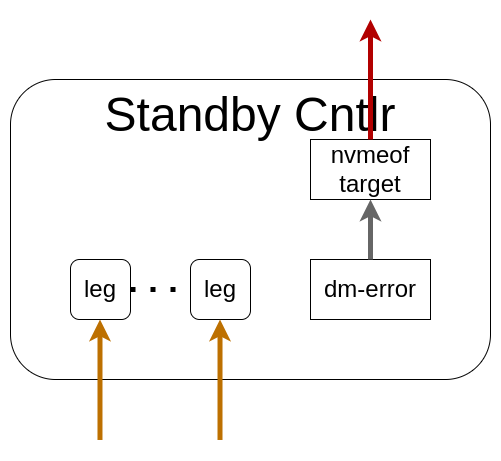

The diagram above was exported from draw.io. Its source (the exported page's mxGraphModel, read from the mxfile embedded in the PNG):
<mxGraphModel dx="2894" dy="553" grid="1" gridSize="10" guides="1" tooltips="1" connect="1" arrows="1" fold="1" page="1" pageScale="1" pageWidth="850" pageHeight="1100" math="0" shadow="0">
  <root>
    <mxCell id="0" />
    <mxCell id="1" parent="0" />
    <mxCell id="eqnyU7CNGGp0MU8TCDFd-32" value="&lt;span style=&quot;font-size: 48px;&quot;&gt;Standby Cntlr&lt;/span&gt;" style="rounded=1;whiteSpace=wrap;html=1;verticalAlign=top;" parent="1" vertex="1">
      <mxGeometry x="-1410" y="420" width="480" height="300" as="geometry" />
    </mxCell>
    <mxCell id="eqnyU7CNGGp0MU8TCDFd-9" value="&lt;span style=&quot;font-size: 24px;&quot;&gt;nvmeof&lt;/span&gt;&lt;div&gt;&lt;span style=&quot;font-size: 24px;&quot;&gt;target&lt;/span&gt;&lt;/div&gt;" style="rounded=0;whiteSpace=wrap;html=1;" parent="1" vertex="1">
      <mxGeometry x="-1110" y="480" width="120" height="60" as="geometry" />
    </mxCell>
    <mxCell id="eqnyU7CNGGp0MU8TCDFd-10" value="&lt;span style=&quot;font-size: 24px;&quot;&gt;dm-error&lt;/span&gt;" style="rounded=0;whiteSpace=wrap;html=1;" parent="1" vertex="1">
      <mxGeometry x="-1110" y="600" width="120" height="60" as="geometry" />
    </mxCell>
    <mxCell id="eqnyU7CNGGp0MU8TCDFd-15" value="" style="endArrow=classic;html=1;rounded=0;strokeWidth=5;strokeColor=#666666;exitX=0.5;exitY=0;exitDx=0;exitDy=0;entryX=0.5;entryY=1;entryDx=0;entryDy=0;fillColor=#f5f5f5;" parent="1" source="eqnyU7CNGGp0MU8TCDFd-10" target="eqnyU7CNGGp0MU8TCDFd-9" edge="1">
      <mxGeometry width="50" height="50" relative="1" as="geometry">
        <mxPoint x="-1035" y="630" as="sourcePoint" />
        <mxPoint x="-1035" y="570" as="targetPoint" />
      </mxGeometry>
    </mxCell>
    <mxCell id="eqnyU7CNGGp0MU8TCDFd-25" value="" style="endArrow=classic;html=1;rounded=0;strokeWidth=5;strokeColor=#BD7000;entryX=0.25;entryY=1;entryDx=0;entryDy=0;exitX=0.079;exitY=1.008;exitDx=0;exitDy=0;exitPerimeter=0;fillColor=#f0a30a;" parent="1" edge="1">
      <mxGeometry width="50" height="50" relative="1" as="geometry">
        <mxPoint x="-1320.52" y="780.48" as="sourcePoint" />
        <mxPoint x="-1320.5" y="660" as="targetPoint" />
      </mxGeometry>
    </mxCell>
    <mxCell id="cjjNO6ZTOg3s3oGvWQFX-4" value="" style="endArrow=classic;html=1;rounded=0;strokeWidth=5;strokeColor=#B20000;exitX=0.5;exitY=0;exitDx=0;exitDy=0;entryX=0.5;entryY=0;entryDx=0;entryDy=0;fillColor=#e51400;" parent="1" source="eqnyU7CNGGp0MU8TCDFd-9" edge="1">
      <mxGeometry width="50" height="50" relative="1" as="geometry">
        <mxPoint x="-1050" y="360" as="sourcePoint" />
        <mxPoint x="-1050" y="360" as="targetPoint" />
      </mxGeometry>
    </mxCell>
    <mxCell id="cjjNO6ZTOg3s3oGvWQFX-19" value="&lt;div&gt;&lt;span style=&quot;font-size: 24px;&quot;&gt;leg&lt;/span&gt;&lt;/div&gt;" style="rounded=1;whiteSpace=wrap;html=1;" parent="1" vertex="1">
      <mxGeometry x="-1350" y="600" width="60" height="60" as="geometry" />
    </mxCell>
    <mxCell id="cjjNO6ZTOg3s3oGvWQFX-21" value="" style="endArrow=none;dashed=1;html=1;dashPattern=1 3;strokeWidth=5;rounded=0;exitX=1;exitY=0.5;exitDx=0;exitDy=0;entryX=0;entryY=0.5;entryDx=0;entryDy=0;" parent="1" source="cjjNO6ZTOg3s3oGvWQFX-19" target="cjjNO6ZTOg3s3oGvWQFX-22" edge="1">
      <mxGeometry width="50" height="50" relative="1" as="geometry">
        <mxPoint x="-1315" y="680" as="sourcePoint" />
        <mxPoint x="-1135" y="680" as="targetPoint" />
      </mxGeometry>
    </mxCell>
    <mxCell id="cjjNO6ZTOg3s3oGvWQFX-22" value="&lt;div&gt;&lt;span style=&quot;font-size: 24px;&quot;&gt;leg&lt;/span&gt;&lt;/div&gt;" style="rounded=1;whiteSpace=wrap;html=1;" parent="1" vertex="1">
      <mxGeometry x="-1230" y="600" width="60" height="60" as="geometry" />
    </mxCell>
    <mxCell id="cjjNO6ZTOg3s3oGvWQFX-23" value="" style="endArrow=classic;html=1;rounded=0;strokeWidth=5;strokeColor=#BD7000;entryX=0.25;entryY=1;entryDx=0;entryDy=0;exitX=0.079;exitY=1.008;exitDx=0;exitDy=0;exitPerimeter=0;fillColor=#f0a30a;" parent="1" edge="1">
      <mxGeometry width="50" height="50" relative="1" as="geometry">
        <mxPoint x="-1200.5" y="780.48" as="sourcePoint" />
        <mxPoint x="-1200.48" y="660" as="targetPoint" />
      </mxGeometry>
    </mxCell>
  </root>
</mxGraphModel>